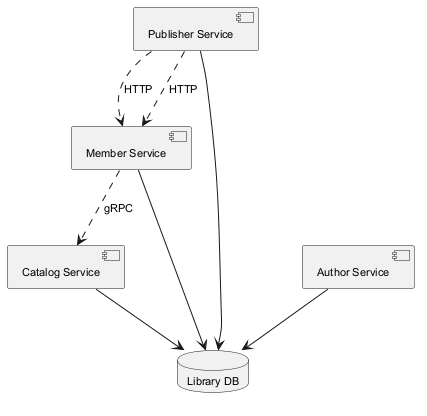

The diagram above was rendered by PlantUML. Its source (embedded in the PNG):
@startuml
skinparam defaultFontSize 11
component "Catalog Service" as C_CatalogService
component "Publisher Service" as C_PublisherService
component "Author Service" as C_AuthorService
component "Member Service" as C_MemberService
database "Library DB" as DB_library
C_CatalogService --> DB_library
C_PublisherService --> DB_library
C_AuthorService --> DB_library
C_MemberService --> DB_library
C_PublisherService ..> C_MemberService : HTTP
C_MemberService ..> C_CatalogService : gRPC
C_PublisherService ..> C_MemberService : HTTP
@enduml